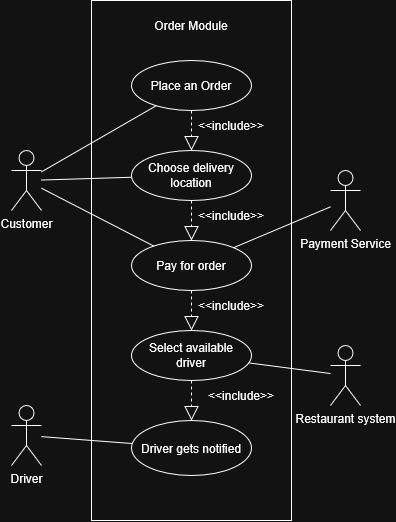

The diagram above was exported from draw.io. Its source (the exported page's mxGraphModel, read from the mxfile embedded in the PNG):
<mxGraphModel dx="491" dy="766" grid="1" gridSize="10" guides="1" tooltips="1" connect="1" arrows="1" fold="1" page="1" pageScale="1" pageWidth="827" pageHeight="1169" background="#ffffff" math="0" shadow="0">
  <root>
    <mxCell id="0" />
    <mxCell id="uPbWY4uEyaeZyaGZvU67-10" parent="0" value="Background" />
    <mxCell id="uPbWY4uEyaeZyaGZvU67-40" parent="uPbWY4uEyaeZyaGZvU67-10" style="rounded=0;whiteSpace=wrap;html=1;" value="" vertex="1">
      <mxGeometry height="520" width="200" x="160" y="210" as="geometry" />
    </mxCell>
    <mxCell id="uPbWY4uEyaeZyaGZvU67-14" edge="1" parent="uPbWY4uEyaeZyaGZvU67-10" source="uPbWY4uEyaeZyaGZvU67-1" style="endArrow=none;html=1;rounded=0;" target="uPbWY4uEyaeZyaGZvU67-8" value="">
      <mxGeometry height="50" relative="1" width="50" as="geometry">
        <mxPoint x="140" y="409" as="sourcePoint" />
        <mxPoint x="259" y="370" as="targetPoint" />
      </mxGeometry>
    </mxCell>
    <mxCell id="uPbWY4uEyaeZyaGZvU67-16" edge="1" parent="uPbWY4uEyaeZyaGZvU67-10" source="uPbWY4uEyaeZyaGZvU67-3" style="endArrow=block;dashed=1;endFill=0;endSize=12;html=1;rounded=0;" target="uPbWY4uEyaeZyaGZvU67-8" value="">
      <mxGeometry relative="1" width="160" as="geometry">
        <mxPoint x="170" y="480" as="sourcePoint" />
        <mxPoint x="330" y="480" as="targetPoint" />
      </mxGeometry>
    </mxCell>
    <mxCell id="uPbWY4uEyaeZyaGZvU67-18" parent="uPbWY4uEyaeZyaGZvU67-10" style="text;html=1;whiteSpace=wrap;strokeColor=none;fillColor=none;align=center;verticalAlign=middle;rounded=0;" value="&amp;lt;&amp;lt;include&amp;gt;&amp;gt;" vertex="1">
      <mxGeometry height="30" width="80" x="260" y="320" as="geometry" />
    </mxCell>
    <mxCell id="uPbWY4uEyaeZyaGZvU67-19" parent="uPbWY4uEyaeZyaGZvU67-10" style="ellipse;whiteSpace=wrap;html=1;" value="Pay for order" vertex="1">
      <mxGeometry height="50" width="120" x="200" y="450" as="geometry" />
    </mxCell>
    <mxCell id="uPbWY4uEyaeZyaGZvU67-20" parent="uPbWY4uEyaeZyaGZvU67-10" style="shape=umlActor;verticalLabelPosition=bottom;verticalAlign=top;html=1;" value="Payment Service" vertex="1">
      <mxGeometry height="60" width="30" x="399" y="380" as="geometry" />
    </mxCell>
    <mxCell id="uPbWY4uEyaeZyaGZvU67-21" edge="1" parent="uPbWY4uEyaeZyaGZvU67-10" source="uPbWY4uEyaeZyaGZvU67-19" style="endArrow=none;html=1;rounded=0;" target="uPbWY4uEyaeZyaGZvU67-20" value="">
      <mxGeometry height="50" relative="1" width="50" as="geometry">
        <mxPoint x="160" y="420" as="sourcePoint" />
        <mxPoint x="264" y="421" as="targetPoint" />
      </mxGeometry>
    </mxCell>
    <mxCell id="uPbWY4uEyaeZyaGZvU67-22" edge="1" parent="uPbWY4uEyaeZyaGZvU67-10" source="uPbWY4uEyaeZyaGZvU67-8" style="endArrow=block;dashed=1;endFill=0;endSize=12;html=1;rounded=0;" target="uPbWY4uEyaeZyaGZvU67-19" value="">
      <mxGeometry relative="1" width="160" as="geometry">
        <mxPoint x="259.71" y="410" as="sourcePoint" />
        <mxPoint x="259.71" y="450" as="targetPoint" />
      </mxGeometry>
    </mxCell>
    <mxCell id="uPbWY4uEyaeZyaGZvU67-23" edge="1" parent="uPbWY4uEyaeZyaGZvU67-10" source="uPbWY4uEyaeZyaGZvU67-1" style="endArrow=none;html=1;rounded=0;" target="uPbWY4uEyaeZyaGZvU67-19" value="">
      <mxGeometry height="50" relative="1" width="50" as="geometry">
        <mxPoint x="140" y="413" as="sourcePoint" />
        <mxPoint x="230" y="410" as="targetPoint" />
      </mxGeometry>
    </mxCell>
    <mxCell id="uPbWY4uEyaeZyaGZvU67-24" parent="uPbWY4uEyaeZyaGZvU67-10" style="text;html=1;whiteSpace=wrap;strokeColor=none;fillColor=none;align=center;verticalAlign=middle;rounded=0;" value="&amp;lt;&amp;lt;include&amp;gt;&amp;gt;" vertex="1">
      <mxGeometry height="30" width="80" x="260" y="410" as="geometry" />
    </mxCell>
    <mxCell id="uPbWY4uEyaeZyaGZvU67-26" parent="uPbWY4uEyaeZyaGZvU67-10" style="ellipse;whiteSpace=wrap;html=1;" value="&lt;div&gt;Select available&lt;/div&gt;&lt;div&gt;driver&lt;/div&gt;" vertex="1">
      <mxGeometry height="50" width="120" x="200" y="540" as="geometry" />
    </mxCell>
    <mxCell id="uPbWY4uEyaeZyaGZvU67-27" parent="uPbWY4uEyaeZyaGZvU67-10" style="shape=umlActor;verticalLabelPosition=bottom;verticalAlign=top;html=1;outlineConnect=0;" value="Restaurant system" vertex="1">
      <mxGeometry height="60" width="30" x="399" y="555" as="geometry" />
    </mxCell>
    <mxCell id="uPbWY4uEyaeZyaGZvU67-30" edge="1" parent="uPbWY4uEyaeZyaGZvU67-10" source="uPbWY4uEyaeZyaGZvU67-26" style="endArrow=none;html=1;rounded=0;" target="uPbWY4uEyaeZyaGZvU67-27" value="">
      <mxGeometry height="50" relative="1" width="50" as="geometry">
        <mxPoint x="350" y="591" as="sourcePoint" />
        <mxPoint x="447" y="550" as="targetPoint" />
      </mxGeometry>
    </mxCell>
    <mxCell id="uPbWY4uEyaeZyaGZvU67-32" parent="uPbWY4uEyaeZyaGZvU67-10" style="text;html=1;whiteSpace=wrap;strokeColor=none;fillColor=none;align=center;verticalAlign=middle;rounded=0;" value="&amp;lt;&amp;lt;include&amp;gt;&amp;gt;" vertex="1">
      <mxGeometry height="30" width="80" x="260" y="500" as="geometry" />
    </mxCell>
    <mxCell id="uPbWY4uEyaeZyaGZvU67-33" edge="1" parent="uPbWY4uEyaeZyaGZvU67-10" source="uPbWY4uEyaeZyaGZvU67-19" style="endArrow=block;dashed=1;endFill=0;endSize=12;html=1;rounded=0;" target="uPbWY4uEyaeZyaGZvU67-26" value="">
      <mxGeometry relative="1" width="160" as="geometry">
        <mxPoint x="260" y="500" as="sourcePoint" />
        <mxPoint x="260" y="540" as="targetPoint" />
      </mxGeometry>
    </mxCell>
    <mxCell id="uPbWY4uEyaeZyaGZvU67-34" parent="uPbWY4uEyaeZyaGZvU67-10" style="ellipse;whiteSpace=wrap;html=1;" value="Driver gets notified" vertex="1">
      <mxGeometry height="55" width="120" x="200" y="630" as="geometry" />
    </mxCell>
    <mxCell id="uPbWY4uEyaeZyaGZvU67-35" edge="1" parent="uPbWY4uEyaeZyaGZvU67-10" source="uPbWY4uEyaeZyaGZvU67-26" style="endArrow=block;dashed=1;endFill=0;endSize=12;html=1;rounded=0;" target="uPbWY4uEyaeZyaGZvU67-34" value="">
      <mxGeometry relative="1" width="160" as="geometry">
        <mxPoint x="220" y="590" as="sourcePoint" />
        <mxPoint x="220" y="630" as="targetPoint" />
      </mxGeometry>
    </mxCell>
    <mxCell id="uPbWY4uEyaeZyaGZvU67-36" parent="uPbWY4uEyaeZyaGZvU67-10" style="shape=umlActor;verticalLabelPosition=bottom;verticalAlign=top;html=1;outlineConnect=0;" value="Driver" vertex="1">
      <mxGeometry height="60" width="30" x="80" y="615" as="geometry" />
    </mxCell>
    <mxCell id="uPbWY4uEyaeZyaGZvU67-38" edge="1" parent="uPbWY4uEyaeZyaGZvU67-10" source="uPbWY4uEyaeZyaGZvU67-36" style="endArrow=none;html=1;rounded=0;" target="uPbWY4uEyaeZyaGZvU67-34" value="">
      <mxGeometry height="50" relative="1" width="50" as="geometry">
        <mxPoint x="140" y="660" as="sourcePoint" />
        <mxPoint x="252" y="718" as="targetPoint" />
      </mxGeometry>
    </mxCell>
    <mxCell id="uPbWY4uEyaeZyaGZvU67-39" parent="uPbWY4uEyaeZyaGZvU67-10" style="text;html=1;whiteSpace=wrap;strokeColor=none;fillColor=none;align=center;verticalAlign=middle;rounded=0;" value="&amp;lt;&amp;lt;include&amp;gt;&amp;gt;" vertex="1">
      <mxGeometry height="30" width="80" x="270" y="590" as="geometry" />
    </mxCell>
    <mxCell id="1" parent="0" />
    <mxCell id="uPbWY4uEyaeZyaGZvU67-3" parent="1" style="ellipse;whiteSpace=wrap;html=1;" value="Place an Order" vertex="1">
      <mxGeometry height="50" width="120" x="200" y="270" as="geometry" />
    </mxCell>
    <mxCell id="uPbWY4uEyaeZyaGZvU67-5" parent="1" style="text;html=1;whiteSpace=wrap;strokeColor=none;fillColor=none;align=center;verticalAlign=middle;rounded=0;" value="Order Module" vertex="1">
      <mxGeometry height="30" width="80" x="220" y="220" as="geometry" />
    </mxCell>
    <mxCell id="uPbWY4uEyaeZyaGZvU67-7" edge="1" parent="1" source="uPbWY4uEyaeZyaGZvU67-1" style="endArrow=none;html=1;rounded=0;" target="uPbWY4uEyaeZyaGZvU67-3" value="">
      <mxGeometry height="50" relative="1" width="50" as="geometry">
        <mxPoint x="220" y="500" as="sourcePoint" />
        <mxPoint x="270" y="450" as="targetPoint" />
      </mxGeometry>
    </mxCell>
    <mxCell id="uPbWY4uEyaeZyaGZvU67-1" parent="1" style="shape=umlActor;verticalLabelPosition=bottom;verticalAlign=top;html=1;" value="Customer" vertex="1">
      <mxGeometry height="60" width="30" x="80" y="360" as="geometry" />
    </mxCell>
    <mxCell id="uPbWY4uEyaeZyaGZvU67-8" parent="1" style="ellipse;whiteSpace=wrap;html=1;" value="&lt;div&gt;Choose delivery&lt;/div&gt;&lt;div&gt;location&lt;/div&gt;" vertex="1">
      <mxGeometry height="50" width="120" x="200" y="360" as="geometry" />
    </mxCell>
  </root>
</mxGraphModel>